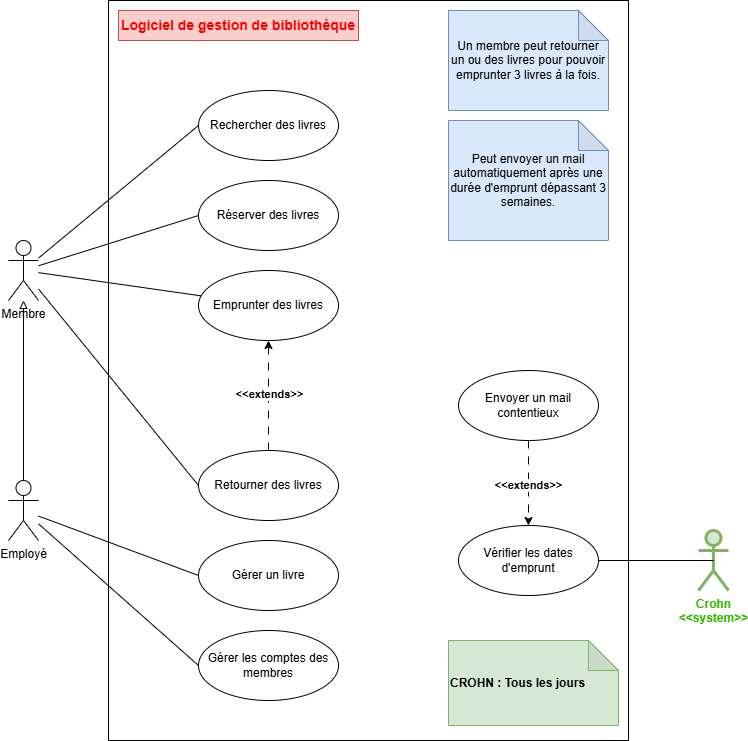

The diagram above was exported from draw.io. Its source (the exported page's mxGraphModel, read from the mxfile embedded in the PNG):
<mxGraphModel dx="898" dy="750" grid="1" gridSize="10" guides="1" tooltips="1" connect="1" arrows="1" fold="1" page="1" pageScale="1" pageWidth="827" pageHeight="1169" math="0" shadow="0">
  <root>
    <mxCell id="0" />
    <mxCell id="1" parent="0" />
    <mxCell id="4zdUnPzI3HsvfFCuKaqa-1" value="" style="rounded=0;whiteSpace=wrap;html=1;" parent="1" vertex="1">
      <mxGeometry x="160" y="80" width="520" height="740" as="geometry" />
    </mxCell>
    <mxCell id="4zdUnPzI3HsvfFCuKaqa-2" value="&lt;b&gt;&lt;font style=&quot;font-size: 14px; color: light-dark(rgb(255, 0, 0), rgb(237, 237, 237));&quot;&gt;Logiciel de gestion de bibliothèque&lt;/font&gt;&lt;/b&gt;" style="text;html=1;align=center;verticalAlign=middle;whiteSpace=wrap;rounded=0;fillColor=#f8cecc;strokeColor=#b85450;" parent="1" vertex="1">
      <mxGeometry x="170" y="90" width="240" height="30" as="geometry" />
    </mxCell>
    <mxCell id="4zdUnPzI3HsvfFCuKaqa-3" value="Rechercher des livres" style="ellipse;whiteSpace=wrap;html=1;" parent="1" vertex="1">
      <mxGeometry x="250" y="170" width="140" height="70" as="geometry" />
    </mxCell>
    <mxCell id="4zdUnPzI3HsvfFCuKaqa-4" value="Réserver des livres" style="ellipse;whiteSpace=wrap;html=1;" parent="1" vertex="1">
      <mxGeometry x="250" y="260" width="140" height="70" as="geometry" />
    </mxCell>
    <mxCell id="4zdUnPzI3HsvfFCuKaqa-10" style="rounded=0;orthogonalLoop=1;jettySize=auto;html=1;dashed=1;dashPattern=8 8;exitX=0.5;exitY=1;exitDx=0;exitDy=0;entryX=0.5;entryY=0;entryDx=0;entryDy=0;" parent="1" source="4zdUnPzI3HsvfFCuKaqa-9" target="rp7jLzFqU8THscGUko3q-2" edge="1">
      <mxGeometry relative="1" as="geometry" />
    </mxCell>
    <mxCell id="4zdUnPzI3HsvfFCuKaqa-11" value="&lt;b&gt;&amp;lt;&amp;lt;extends&amp;gt;&amp;gt;&lt;/b&gt;" style="edgeLabel;html=1;align=center;verticalAlign=middle;resizable=0;points=[];" parent="4zdUnPzI3HsvfFCuKaqa-10" vertex="1" connectable="0">
      <mxGeometry x="0.0429" y="-1" relative="1" as="geometry">
        <mxPoint as="offset" />
      </mxGeometry>
    </mxCell>
    <mxCell id="4zdUnPzI3HsvfFCuKaqa-21" style="edgeStyle=orthogonalEdgeStyle;rounded=0;orthogonalLoop=1;jettySize=auto;html=1;exitX=0.5;exitY=0;exitDx=0;exitDy=0;dashed=1;dashPattern=8 8;" parent="1" source="4zdUnPzI3HsvfFCuKaqa-6" target="4zdUnPzI3HsvfFCuKaqa-5" edge="1">
      <mxGeometry relative="1" as="geometry" />
    </mxCell>
    <mxCell id="4zdUnPzI3HsvfFCuKaqa-22" value="&lt;b&gt;&amp;lt;&amp;lt;extends&amp;gt;&amp;gt;&lt;/b&gt;" style="edgeLabel;html=1;align=center;verticalAlign=middle;resizable=0;points=[];" parent="4zdUnPzI3HsvfFCuKaqa-21" vertex="1" connectable="0">
      <mxGeometry x="0.0364" relative="1" as="geometry">
        <mxPoint as="offset" />
      </mxGeometry>
    </mxCell>
    <mxCell id="4zdUnPzI3HsvfFCuKaqa-5" value="Emprunter des livres" style="ellipse;whiteSpace=wrap;html=1;" parent="1" vertex="1">
      <mxGeometry x="250" y="350" width="140" height="70" as="geometry" />
    </mxCell>
    <mxCell id="4zdUnPzI3HsvfFCuKaqa-6" value="Retourner des livres" style="ellipse;whiteSpace=wrap;html=1;" parent="1" vertex="1">
      <mxGeometry x="250" y="530" width="140" height="70" as="geometry" />
    </mxCell>
    <mxCell id="4zdUnPzI3HsvfFCuKaqa-7" value="Gérer un livre" style="ellipse;whiteSpace=wrap;html=1;" parent="1" vertex="1">
      <mxGeometry x="250" y="620" width="140" height="70" as="geometry" />
    </mxCell>
    <mxCell id="4zdUnPzI3HsvfFCuKaqa-8" value="Gérer les comptes des membres" style="ellipse;whiteSpace=wrap;html=1;" parent="1" vertex="1">
      <mxGeometry x="250" y="710" width="140" height="70" as="geometry" />
    </mxCell>
    <mxCell id="4zdUnPzI3HsvfFCuKaqa-9" value="Envoyer un mail contentieux" style="ellipse;whiteSpace=wrap;html=1;" parent="1" vertex="1">
      <mxGeometry x="510" y="450" width="140" height="70" as="geometry" />
    </mxCell>
    <mxCell id="4zdUnPzI3HsvfFCuKaqa-13" style="rounded=0;orthogonalLoop=1;jettySize=auto;html=1;entryX=0;entryY=0.5;entryDx=0;entryDy=0;endArrow=none;startFill=0;" parent="1" source="4zdUnPzI3HsvfFCuKaqa-12" target="4zdUnPzI3HsvfFCuKaqa-7" edge="1">
      <mxGeometry relative="1" as="geometry" />
    </mxCell>
    <mxCell id="4zdUnPzI3HsvfFCuKaqa-14" style="rounded=0;orthogonalLoop=1;jettySize=auto;html=1;entryX=0;entryY=0.5;entryDx=0;entryDy=0;endArrow=none;startFill=0;" parent="1" source="4zdUnPzI3HsvfFCuKaqa-12" target="4zdUnPzI3HsvfFCuKaqa-8" edge="1">
      <mxGeometry relative="1" as="geometry" />
    </mxCell>
    <mxCell id="4zdUnPzI3HsvfFCuKaqa-16" style="rounded=0;orthogonalLoop=1;jettySize=auto;html=1;endArrow=block;endFill=0;" parent="1" source="4zdUnPzI3HsvfFCuKaqa-12" target="4zdUnPzI3HsvfFCuKaqa-15" edge="1">
      <mxGeometry relative="1" as="geometry" />
    </mxCell>
    <mxCell id="4zdUnPzI3HsvfFCuKaqa-12" value="Employé" style="shape=umlActor;verticalLabelPosition=bottom;verticalAlign=top;html=1;" parent="1" vertex="1">
      <mxGeometry x="60" y="560" width="30" height="60" as="geometry" />
    </mxCell>
    <mxCell id="4zdUnPzI3HsvfFCuKaqa-17" style="rounded=0;orthogonalLoop=1;jettySize=auto;html=1;entryX=0;entryY=0.5;entryDx=0;entryDy=0;endArrow=none;startFill=0;" parent="1" source="4zdUnPzI3HsvfFCuKaqa-15" target="4zdUnPzI3HsvfFCuKaqa-3" edge="1">
      <mxGeometry relative="1" as="geometry" />
    </mxCell>
    <mxCell id="4zdUnPzI3HsvfFCuKaqa-18" style="rounded=0;orthogonalLoop=1;jettySize=auto;html=1;entryX=0;entryY=0.5;entryDx=0;entryDy=0;endArrow=none;startFill=0;" parent="1" source="4zdUnPzI3HsvfFCuKaqa-15" target="4zdUnPzI3HsvfFCuKaqa-4" edge="1">
      <mxGeometry relative="1" as="geometry" />
    </mxCell>
    <mxCell id="4zdUnPzI3HsvfFCuKaqa-19" style="rounded=0;orthogonalLoop=1;jettySize=auto;html=1;endArrow=none;startFill=0;" parent="1" source="4zdUnPzI3HsvfFCuKaqa-15" target="4zdUnPzI3HsvfFCuKaqa-5" edge="1">
      <mxGeometry relative="1" as="geometry" />
    </mxCell>
    <mxCell id="4zdUnPzI3HsvfFCuKaqa-20" style="rounded=0;orthogonalLoop=1;jettySize=auto;html=1;entryX=0;entryY=0.5;entryDx=0;entryDy=0;endArrow=none;startFill=0;" parent="1" source="4zdUnPzI3HsvfFCuKaqa-15" target="4zdUnPzI3HsvfFCuKaqa-6" edge="1">
      <mxGeometry relative="1" as="geometry" />
    </mxCell>
    <mxCell id="4zdUnPzI3HsvfFCuKaqa-15" value="Membre" style="shape=umlActor;verticalLabelPosition=bottom;verticalAlign=top;html=1;" parent="1" vertex="1">
      <mxGeometry x="60" y="320" width="30" height="60" as="geometry" />
    </mxCell>
    <mxCell id="4zdUnPzI3HsvfFCuKaqa-23" value="Un membre peut retourner un ou des livres pour pouvoir emprunter 3 livres à la fois." style="shape=note;whiteSpace=wrap;html=1;backgroundOutline=1;darkOpacity=0.05;fillColor=#dae8fc;strokeColor=#6c8ebf;" parent="1" vertex="1">
      <mxGeometry x="500" y="90" width="160" height="100" as="geometry" />
    </mxCell>
    <mxCell id="4zdUnPzI3HsvfFCuKaqa-24" value="Peut envoyer un mail automatiquement après une durée d'emprunt dépassant 3 semaines." style="shape=note;whiteSpace=wrap;html=1;backgroundOutline=1;darkOpacity=0.05;fillColor=#dae8fc;strokeColor=#6c8ebf;" parent="1" vertex="1">
      <mxGeometry x="500" y="200" width="160" height="120" as="geometry" />
    </mxCell>
    <mxCell id="rp7jLzFqU8THscGUko3q-2" value="Vérifier les dates d'emprunt" style="ellipse;whiteSpace=wrap;html=1;" vertex="1" parent="1">
      <mxGeometry x="510" y="605" width="140" height="70" as="geometry" />
    </mxCell>
    <mxCell id="rp7jLzFqU8THscGUko3q-3" value="&lt;font style=&quot;color: light-dark(rgb(50, 189, 0), rgb(237, 237, 237));&quot;&gt;&lt;b&gt;Crohn&lt;/b&gt;&lt;/font&gt;&lt;div&gt;&lt;font style=&quot;color: light-dark(rgb(50, 189, 0), rgb(237, 237, 237));&quot;&gt;&lt;b&gt;&amp;lt;&amp;lt;system&amp;gt;&amp;gt;&lt;/b&gt;&lt;/font&gt;&lt;/div&gt;" style="shape=umlActor;verticalLabelPosition=bottom;verticalAlign=top;html=1;fillColor=#d5e8d4;strokeColor=#82b366;fillStyle=auto;strokeWidth=3;" vertex="1" parent="1">
      <mxGeometry x="750" y="610" width="30" height="60" as="geometry" />
    </mxCell>
    <mxCell id="rp7jLzFqU8THscGUko3q-4" style="rounded=0;orthogonalLoop=1;jettySize=auto;html=1;entryX=0.5;entryY=0.5;entryDx=0;entryDy=0;entryPerimeter=0;endArrow=none;startFill=0;" edge="1" parent="1" source="rp7jLzFqU8THscGUko3q-2" target="rp7jLzFqU8THscGUko3q-3">
      <mxGeometry relative="1" as="geometry" />
    </mxCell>
    <mxCell id="rp7jLzFqU8THscGUko3q-5" value="&lt;b&gt;CROHN : Tous les jours&lt;/b&gt;" style="shape=note;whiteSpace=wrap;html=1;backgroundOutline=1;darkOpacity=0.05;fillColor=#d5e8d4;strokeColor=#82b366;align=left;" vertex="1" parent="1">
      <mxGeometry x="500" y="720" width="170" height="85" as="geometry" />
    </mxCell>
  </root>
</mxGraphModel>